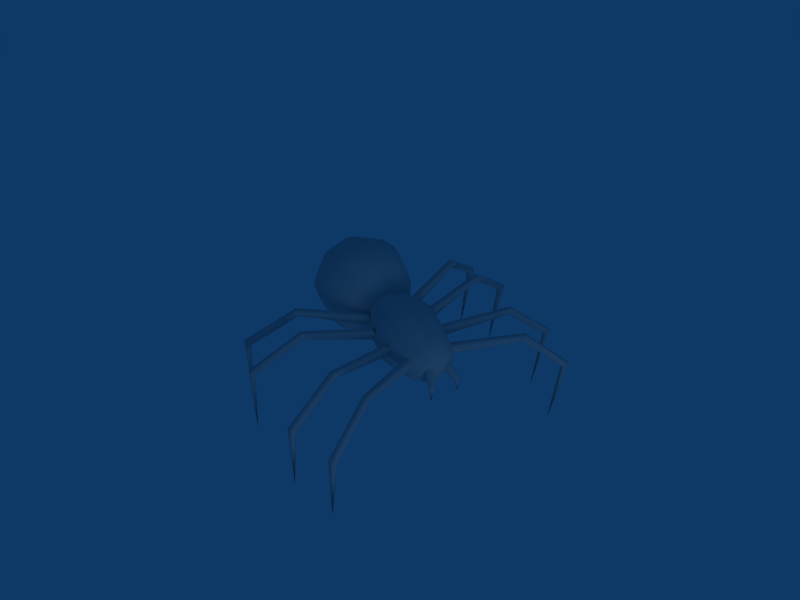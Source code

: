 # Source: spider.blend  (saved by Blender 2.49.2; exported with 4.5.12 LTS)
import bpy
from mathutils import Matrix  # noqa: F401  (used for matrix-valued properties, if any)

bpy.ops.wm.read_factory_settings(use_empty=True)
scene = bpy.context.scene
scene.name = 'Scene'

# ---- collections
col_collection_1 = bpy.data.collections.new('Collection 1'); scene.collection.children.link(col_collection_1)
col_collection_2 = bpy.data.collections.new('Collection 2'); scene.collection.children.link(col_collection_2)
col_collection_2.hide_render = True
col_collection_2.hide_viewport = True
col_collection_3 = bpy.data.collections.new('Collection 3'); scene.collection.children.link(col_collection_3)

# ---- materials (node trees are filled in below, after node groups)
mat_material = bpy.data.materials.new('Material')
mat_material.alpha_threshold = 0.0
mat_material.roughness = 0.5
mat_material.line_color = (0.0, 0.0, 0.0, 1.0)

# ---- material node trees

# ---- world
world_world = bpy.data.worlds.new('World'); scene.world = world_world
world_world.color = (0.05656, 0.2208, 0.4)
world_world.use_sun_shadow = False
world_world.sun_shadow_jitter_overblur = 0.0
world_world.cycles.sampling_method = 'MANUAL'
world_world.cycles.sample_map_resolution = 256

# ---- cameras
cam_camera_001 = bpy.data.cameras.new('Camera.001')
cam_camera_001.passepartout_alpha = 0.2
cam_camera_001.clip_end = 100.0
cam_camera_001.lens = 35.0
cam_camera_001.ortho_scale = 7.314
cam_camera_001.show_passepartout = False
cam_camera_001.show_safe_areas = True
cam_camera_001.dof.focus_distance = 0.0
cam_camera_001.dof.aperture_fstop = 128.0

# ---- lights
light_spot = bpy.data.lights.new('Spot', 'POINT')
light_spot.transmission_factor = 0.0
light_spot.cutoff_distance = 30.0
light_spot.energy = 100.0
light_spot.shadow_buffer_clip_start = 1.001
light_spot.shadow_soft_size = 1.0
light_spot.shadow_maximum_resolution = 0.006
light_spot.use_absolute_resolution = True
light_spot.cycles.use_multiple_importance_sampling = False

# ---- meshes
me_sphere = bpy.data.meshes.new('Sphere')
me_sphere.from_pydata([(0.3247, 0.3826, 1.88), (0.5994, 0.3826, 1.696), (0.7829, 0.3826, 1.422), (0.8474, 0.3826, 1.097), (0.7829, 0.3826, 0.7735), (0.5994, 0.3826, 0.4988), (0.3834, 0.3826, 0.3018), (0.2713, 0.6532, 0.3018), (0.424, 0.8059, 0.4988), (0.5538, 0.9357, 0.7735), (0.5994, 0.9813, 1.097), (0.5538, 0.9357, 1.422), (0.424, 0.8059, 1.696), (0.2298, 0.6117, 1.88), (0.0007015, 0.3826, 1.944), (0.0007015, 0.7066, 1.88), (0.0007015, 0.9813, 1.696), (0.0007015, 1.165, 1.422), (0.0007015, 1.229, 1.097), (0.0007015, 1.165, 0.7735), (0.0007015, 0.9813, 0.4988), (0.0007015, 0.7653, 0.3018), (-0.2699, 0.6532, 0.3018), (-0.4226, 0.8059, 0.4988), (-0.5524, 0.9357, 0.7735), (-0.598, 0.9813, 1.097), (-0.5524, 0.9357, 1.422), (-0.4226, 0.8059, 1.696), (-0.2284, 0.6117, 1.88), (-0.3233, 0.3826, 1.88), (-0.598, 0.3826, 1.696), (-0.7815, 0.3826, 1.422), (-0.846, 0.3826, 1.097), (-0.7815, 0.3826, 0.7735), (-0.598, 0.3826, 0.4988), (-0.382, 0.3826, 0.3018), (-0.2699, 0.112, 0.3018), (-0.4226, -0.04077, 0.4988), (-0.5524, -0.1705, 0.7735), (-0.598, -0.2161, 1.097), (-0.5524, -0.1705, 1.422), (-0.4226, -0.04077, 1.696), (-0.2284, 0.1535, 1.88), (0.0007016, 0.05857, 1.88), (0.0007017, -0.2161, 1.696), (0.0007018, -0.3997, 1.422), (0.0007018, -0.4641, 1.097), (0.0007018, -0.3997, 0.7735), (0.0007017, -0.2161, 0.4988), (0.0007016, -0.000104, 0.3018), (0.2713, 0.112, 0.3018), (0.424, -0.04077, 0.4988), (0.5538, -0.1705, 0.7735), (0.5994, -0.2161, 1.097), (0.5538, -0.1705, 1.422), (0.424, -0.04077, 1.696), (0.2298, 0.1535, 1.88), (0.4918, 0.3826, 0.05727), (0.348, 0.7299, 0.05727), (0.0007015, 0.8737, 0.05727), (-0.3466, 0.7299, 0.05727), (-0.4904, 0.3826, 0.05727), (-0.3466, 0.03529, 0.05727), (0.0007017, -0.1086, 0.05727), (0.348, 0.03529, 0.05727), (0.6, 0.3826, -0.3674), (0.4245, 0.8064, -0.3674), (0.0007015, 0.9819, -0.3674), (-0.4231, 0.8064, -0.3674), (-0.5986, 0.3826, -0.3674), (-0.4231, -0.04119, -0.3674), (0.0007017, -0.2167, -0.3674), (0.4245, -0.04119, -0.3674), (0.3534, 0.7353, -0.781), (0.4995, 0.3826, -0.781), (0.0007015, 0.8814, -0.781), (-0.352, 0.7353, -0.781), (-0.4981, 0.3826, -0.781), (-0.352, 0.02989, -0.781), (0.0007017, -0.1162, -0.781), (0.3534, 0.02989, -0.781), (0.3022, 0.684, -1.051), (0.427, 0.3826, -1.051), (0.0007015, 0.8089, -1.051), (-0.3008, 0.684, -1.051), (-0.4256, 0.3826, -1.051), (-0.3008, 0.08113, -1.051), (0.0007017, -0.04374, -1.051), (0.3022, 0.08113, -1.051), (0.2201, 0.6019, -1.223), (0.3109, 0.3826, -1.223), (0.0007015, 0.6928, -1.223), (-0.2187, 0.6019, -1.223), (-0.3095, 0.3826, -1.223), (-0.2187, 0.1632, -1.223), (0.0007016, 0.07236, -1.223), (0.2201, 0.1632, -1.223), (0.0007015, 0.3826, -1.323), (-0.4243, 0.4816, -0.9306), (-0.435, 0.3928, -0.9094), (-0.4057, 0.3278, -0.9673), (-0.3656, 0.3516, -1.047), (-0.3549, 0.4404, -1.068), (-0.3842, 0.5054, -1.01), (-1.481, 0.6969, -1.484), (-1.464, 0.6374, -1.456), (-1.424, 0.5939, -1.49), (-1.401, 0.6099, -1.551), (-1.418, 0.6693, -1.58), (-1.458, 0.7128, -1.546), (-2.212, 0.08368, -1.854), (-2.172, 0.04571, -1.814), (-2.115, 0.01792, -1.839), (-2.098, 0.02809, -1.904), (-2.138, 0.06606, -1.944), (-2.195, 0.09385, -1.919), (-2.115, -1.229, -1.859), (-2.366, -1.229, -1.083), (-2.457, 0.09385, -1.126), (-2.406, 0.06606, -1.162), (-2.359, 0.02809, -1.131), (-2.363, 0.01792, -1.064), (-2.413, 0.04571, -1.028), (-2.46, 0.08368, -1.059), (-1.66, 0.7128, -0.9076), (-1.628, 0.6693, -0.9485), (-1.606, 0.6099, -0.9242), (-1.616, 0.5939, -0.859), (-1.648, 0.6374, -0.8181), (-1.67, 0.6969, -0.8424), (-0.5014, 0.5054, -0.596), (-0.4842, 0.4404, -0.6587), (-0.4905, 0.3516, -0.6357), (-0.514, 0.3278, -0.5501), (-0.5312, 0.3928, -0.4874), (-0.5249, 0.4816, -0.5104), (-0.5017, 0.4816, -0.09187), (-0.4968, 0.3928, -0.06861), (-0.5103, 0.3278, -0.1322), (-0.5289, 0.3516, -0.219), (-0.5338, 0.4404, -0.2423), (-0.5203, 0.5054, -0.1787), (-1.671, 0.6969, 0.1403), (-1.641, 0.6374, 0.1517), (-1.631, 0.5939, 0.1005), (-1.652, 0.6099, 0.03793), (-1.683, 0.6693, 0.02653), (-1.692, 0.7128, 0.0777), (-2.473, 0.08368, 0.3112), (-2.417, 0.04571, 0.3172), (-2.389, 0.01792, 0.2621), (-2.416, 0.02809, 0.201), (-2.472, 0.06606, 0.195), (-2.5, 0.09385, 0.2501), (-2.4, -1.229, 0.2467), (-2.191, -1.229, 0.8981), (-2.289, 0.09385, 0.918), (-2.27, 0.06606, 0.859), (-2.214, 0.02809, 0.8556), (-2.177, 0.01792, 0.9113), (-2.196, 0.04571, 0.9704), (-2.252, 0.08368, 0.9737), (-1.521, 0.7128, 0.6139), (-1.52, 0.6693, 0.5618), (-1.488, 0.6099, 0.568), (-1.457, 0.5939, 0.6262), (-1.458, 0.6374, 0.6783), (-1.49, 0.6969, 0.6721), (-0.4077, 0.5054, 0.1664), (-0.4317, 0.4404, 0.106), (-0.4229, 0.3516, 0.1281), (-0.3902, 0.3278, 0.2107), (-0.3663, 0.3928, 0.2711), (-0.375, 0.4816, 0.249), (0.375, 0.4816, 0.249), (0.3663, 0.3928, 0.2711), (0.3902, 0.3278, 0.2107), (0.4229, 0.3516, 0.1281), (0.4317, 0.4404, 0.106), (0.4077, 0.5054, 0.1664), (1.49, 0.6969, 0.6721), (1.458, 0.6374, 0.6783), (1.457, 0.5939, 0.6262), (1.488, 0.6099, 0.568), (1.52, 0.6693, 0.5618), (1.521, 0.7128, 0.6139), (2.252, 0.08368, 0.9737), (2.196, 0.04571, 0.9704), (2.177, 0.01792, 0.9113), (2.214, 0.02809, 0.8556), (2.27, 0.06606, 0.859), (2.289, 0.09385, 0.918), (2.191, -1.229, 0.8981), (2.4, -1.229, 0.2467), (2.5, 0.09385, 0.2501), (2.472, 0.06606, 0.195), (2.416, 0.02809, 0.201), (2.389, 0.01792, 0.2621), (2.417, 0.04571, 0.3172), (2.473, 0.08368, 0.3112), (1.692, 0.7128, 0.0777), (1.683, 0.6693, 0.02653), (1.652, 0.6099, 0.03793), (1.631, 0.5939, 0.1005), (1.641, 0.6374, 0.1517), (1.671, 0.6969, 0.1403), (0.5203, 0.5054, -0.1787), (0.5338, 0.4404, -0.2423), (0.5289, 0.3516, -0.219), (0.5103, 0.3278, -0.1322), (0.4968, 0.3928, -0.06861), (0.5017, 0.4816, -0.09187), (0.5249, 0.4816, -0.5104), (0.5312, 0.3928, -0.4874), (0.514, 0.3278, -0.5501), (0.4905, 0.3516, -0.6357), (0.4842, 0.4404, -0.6587), (0.5014, 0.5054, -0.596), (1.67, 0.6969, -0.8424), (1.648, 0.6374, -0.8181), (1.616, 0.5939, -0.859), (1.606, 0.6099, -0.9242), (1.628, 0.6693, -0.9485), (1.66, 0.7128, -0.9076), (2.46, 0.08368, -1.059), (2.413, 0.04571, -1.028), (2.363, 0.01792, -1.064), (2.359, 0.02809, -1.131), (2.406, 0.06606, -1.162), (2.457, 0.09385, -1.126), (2.366, -1.229, -1.083), (2.115, -1.229, -1.859), (2.195, 0.09385, -1.919), (2.138, 0.06606, -1.944), (2.098, 0.02809, -1.904), (2.115, 0.01792, -1.839), (2.172, 0.04571, -1.814), (2.212, 0.08368, -1.854), (1.458, 0.7128, -1.546), (1.418, 0.6693, -1.58), (1.401, 0.6099, -1.551), (1.424, 0.5939, -1.49), (1.464, 0.6374, -1.456), (1.481, 0.6969, -1.484), (0.3842, 0.5054, -1.01), (0.3549, 0.4404, -1.068), (0.3656, 0.3516, -1.047), (0.4057, 0.3278, -0.9673), (0.435, 0.3928, -0.9094), (0.4243, 0.4816, -0.9306), (-0.1811, 0.3208, -1.514), (-0.2502, 0.3326, -1.506), (-0.286, 0.3006, -1.455), (-0.2527, 0.2568, -1.411), (-0.1837, 0.2451, -1.418), (-0.1479, 0.2771, -1.47), (-0.2362, 0.02296, -1.523), (-0.1685, 0.4584, -1.251), (-0.103, 0.4401, -1.27), (-0.2148, 0.4085, -1.232), (-0.1956, 0.3405, -1.231), (-0.13, 0.3222, -1.251), (-0.08372, 0.3721, -1.27), (0.1039, 0.3721, -1.27), (0.1502, 0.3222, -1.251), (0.2158, 0.3405, -1.231), (0.235, 0.4085, -1.232), (0.1232, 0.4401, -1.27), (0.1887, 0.4584, -1.251), (0.2564, 0.02296, -1.523), (0.168, 0.2771, -1.47), (0.2039, 0.2451, -1.418), (0.2729, 0.2568, -1.411), (0.3062, 0.3006, -1.455), (0.2703, 0.3326, -1.506), (0.2013, 0.3208, -1.514)], [], [(0, 13, 14), (13, 15, 14), (15, 28, 14), (28, 29, 14), (29, 42, 14), (42, 43, 14), (43, 56, 14), (56, 0, 14), (89, 90, 97), (91, 89, 97), (92, 91, 97), (93, 92, 97), (94, 93, 97), (95, 94, 97), (96, 95, 97), (90, 96, 97), (111, 110, 116), (112, 111, 116), (113, 112, 116), (114, 113, 116), (115, 114, 116), (110, 115, 116), (123, 118, 117), (118, 119, 117), (119, 120, 117), (120, 121, 117), (121, 122, 117), (122, 123, 117), (149, 148, 154), (150, 149, 154), (151, 150, 154), (152, 151, 154), (153, 152, 154), (148, 153, 154), (161, 156, 155), (156, 157, 155), (157, 158, 155), (158, 159, 155), (159, 160, 155), (160, 161, 155), (187, 192, 186), (188, 192, 187), (189, 192, 188), (190, 192, 189), (191, 192, 190), (186, 192, 191), (199, 193, 194), (194, 193, 195), (195, 193, 196), (196, 193, 197), (197, 193, 198), (198, 193, 199), (225, 230, 224), (226, 230, 225), (227, 230, 226), (228, 230, 227), (229, 230, 228), (224, 230, 229), (237, 231, 232), (232, 231, 233), (233, 231, 234), (234, 231, 235), (235, 231, 236), (236, 231, 237), (250, 256, 251), (251, 256, 252), (252, 256, 253), (253, 256, 254), (254, 256, 255), (255, 256, 250), (270, 275, 269), (271, 270, 269), (272, 271, 269), (273, 272, 269), (274, 273, 269), (275, 274, 269), (275, 268, 274), (275, 267, 268), (274, 268, 273), (273, 268, 266), (273, 266, 272), (272, 266, 265), (272, 265, 271), (271, 265, 264), (271, 263, 270), (271, 264, 263), (270, 267, 275), (270, 263, 267), (255, 250, 258), (255, 258, 262), (254, 255, 262), (254, 262, 261), (253, 254, 260), (254, 261, 260), (252, 253, 259), (253, 260, 259), (251, 252, 257), (252, 259, 257), (250, 251, 257), (250, 257, 258), (249, 242, 243), (249, 248, 242), (248, 241, 242), (248, 247, 241), (247, 246, 241), (241, 246, 240), (246, 245, 240), (240, 245, 239), (245, 244, 239), (239, 244, 238), (244, 243, 238), (244, 249, 243), (242, 236, 243), (243, 236, 237), (241, 235, 242), (242, 235, 236), (240, 235, 241), (240, 234, 235), (239, 234, 240), (239, 233, 234), (238, 233, 239), (238, 232, 233), (243, 237, 238), (238, 237, 232), (218, 224, 223), (223, 224, 229), (223, 228, 222), (223, 229, 228), (222, 227, 221), (222, 228, 227), (221, 226, 220), (221, 227, 226), (220, 226, 219), (219, 226, 225), (219, 225, 218), (218, 225, 224), (217, 218, 223), (217, 212, 218), (216, 217, 222), (222, 217, 223), (215, 216, 221), (221, 216, 222), (214, 215, 220), (220, 215, 221), (213, 220, 219), (213, 214, 220), (212, 219, 218), (212, 213, 219), (211, 204, 205), (211, 210, 204), (210, 203, 204), (210, 209, 203), (209, 208, 203), (203, 208, 202), (208, 207, 202), (202, 207, 201), (207, 206, 201), (201, 206, 200), (206, 205, 200), (206, 211, 205), (204, 198, 205), (205, 198, 199), (203, 197, 204), (204, 197, 198), (202, 197, 203), (202, 196, 197), (201, 196, 202), (201, 195, 196), (200, 195, 201), (200, 194, 195), (205, 199, 200), (200, 199, 194), (180, 186, 185), (185, 186, 191), (185, 190, 184), (185, 191, 190), (184, 189, 183), (184, 190, 189), (183, 188, 182), (183, 189, 188), (182, 188, 181), (181, 188, 187), (181, 187, 180), (180, 187, 186), (179, 180, 185), (179, 174, 180), (178, 179, 184), (184, 179, 185), (177, 178, 183), (183, 178, 184), (176, 177, 182), (182, 177, 183), (175, 182, 181), (175, 176, 182), (174, 181, 180), (174, 175, 181), (173, 167, 166), (173, 166, 172), (172, 166, 165), (172, 165, 171), (171, 165, 170), (165, 164, 170), (170, 164, 169), (164, 163, 169), (169, 163, 168), (163, 162, 168), (168, 162, 167), (168, 167, 173), (166, 167, 160), (167, 161, 160), (165, 166, 159), (166, 160, 159), (164, 165, 159), (164, 159, 158), (163, 164, 158), (163, 158, 157), (162, 163, 157), (162, 157, 156), (167, 162, 161), (162, 156, 161), (142, 147, 148), (147, 153, 148), (147, 146, 152), (147, 152, 153), (146, 145, 151), (146, 151, 152), (145, 144, 150), (145, 150, 151), (144, 143, 150), (143, 149, 150), (143, 142, 149), (142, 148, 149), (141, 147, 142), (141, 142, 136), (140, 146, 141), (146, 147, 141), (139, 145, 140), (145, 146, 140), (138, 144, 139), (144, 145, 139), (137, 143, 144), (137, 144, 138), (136, 142, 143), (136, 143, 137), (135, 129, 128), (135, 128, 134), (134, 128, 127), (134, 127, 133), (133, 127, 132), (127, 126, 132), (132, 126, 131), (126, 125, 131), (131, 125, 130), (125, 124, 130), (130, 124, 129), (130, 129, 135), (128, 129, 122), (129, 123, 122), (127, 128, 121), (128, 122, 121), (126, 127, 121), (126, 121, 120), (125, 126, 120), (125, 120, 119), (124, 125, 119), (124, 119, 118), (129, 124, 123), (124, 118, 123), (104, 109, 110), (109, 115, 110), (109, 108, 114), (109, 114, 115), (108, 107, 113), (108, 113, 114), (107, 106, 112), (107, 112, 113), (106, 105, 112), (105, 111, 112), (105, 104, 111), (104, 110, 111), (103, 109, 104), (103, 104, 98), (102, 108, 103), (108, 109, 103), (101, 107, 102), (107, 108, 102), (100, 106, 101), (106, 107, 101), (99, 105, 106), (99, 106, 100), (98, 104, 105), (98, 105, 99), (82, 88, 96), (82, 96, 90), (88, 87, 95), (88, 95, 96), (87, 86, 94), (87, 94, 95), (86, 85, 93), (86, 93, 94), (85, 84, 92), (85, 92, 93), (84, 83, 91), (84, 91, 92), (83, 81, 89), (83, 89, 91), (81, 82, 90), (81, 90, 89), (74, 80, 88), (74, 88, 82), (80, 79, 87), (80, 87, 88), (79, 78, 86), (79, 86, 87), (78, 77, 85), (78, 85, 86), (77, 76, 84), (77, 84, 85), (76, 75, 83), (76, 83, 84), (75, 73, 81), (75, 81, 83), (73, 74, 82), (73, 82, 81), (65, 72, 80), (65, 80, 74), (72, 71, 79), (72, 79, 80), (71, 70, 78), (71, 78, 79), (70, 69, 77), (70, 77, 78), (69, 68, 76), (69, 76, 77), (68, 67, 75), (68, 75, 76), (67, 66, 73), (67, 73, 75), (66, 65, 74), (66, 74, 73), (57, 64, 72), (57, 72, 65), (64, 63, 71), (64, 71, 72), (63, 62, 70), (63, 70, 71), (62, 61, 69), (62, 69, 70), (61, 60, 68), (61, 68, 69), (60, 59, 67), (60, 67, 68), (59, 58, 66), (59, 66, 67), (58, 57, 65), (58, 65, 66), (6, 50, 64), (6, 64, 57), (50, 49, 63), (50, 63, 64), (49, 36, 62), (49, 62, 63), (36, 35, 61), (36, 61, 62), (35, 22, 60), (35, 60, 61), (22, 21, 59), (22, 59, 60), (21, 7, 58), (21, 58, 59), (7, 6, 57), (7, 57, 58), (50, 6, 5), (50, 5, 51), (51, 5, 4), (51, 4, 52), (52, 4, 3), (52, 3, 53), (53, 3, 54), (3, 2, 54), (54, 2, 1), (54, 1, 55), (0, 56, 55), (0, 55, 1), (44, 55, 56), (44, 56, 43), (45, 54, 55), (45, 55, 44), (46, 53, 45), (53, 54, 45), (47, 52, 53), (47, 53, 46), (48, 51, 52), (48, 52, 47), (49, 50, 51), (49, 51, 48), (36, 49, 48), (36, 48, 37), (37, 48, 47), (37, 47, 38), (38, 47, 46), (38, 46, 39), (39, 46, 45), (39, 45, 40), (40, 45, 44), (40, 44, 41), (41, 44, 43), (41, 43, 42), (30, 41, 42), (30, 42, 29), (31, 40, 41), (31, 41, 30), (32, 39, 40), (32, 40, 31), (33, 38, 39), (33, 39, 32), (34, 37, 38), (34, 38, 33), (35, 36, 37), (35, 37, 34), (22, 35, 34), (22, 34, 23), (23, 34, 33), (23, 33, 24), (24, 33, 32), (24, 32, 25), (25, 32, 31), (25, 31, 26), (26, 31, 30), (26, 30, 27), (27, 30, 29), (27, 29, 28), (16, 27, 28), (16, 28, 15), (17, 26, 27), (17, 27, 16), (18, 25, 26), (18, 26, 17), (19, 24, 25), (19, 25, 18), (20, 23, 24), (20, 24, 19), (21, 22, 23), (21, 23, 20), (7, 21, 20), (7, 20, 8), (8, 20, 19), (8, 19, 9), (9, 19, 18), (9, 18, 10), (10, 18, 17), (10, 17, 11), (11, 17, 16), (11, 16, 12), (12, 16, 15), (12, 15, 13), (13, 0, 1), (13, 1, 12), (2, 11, 12), (2, 12, 1), (3, 10, 11), (3, 11, 2), (4, 9, 10), (4, 10, 3), (5, 8, 9), (5, 9, 4), (6, 7, 8), (6, 8, 5)])
me_sphere.polygons.foreach_set('use_smooth', [True] * 468)
_uv = me_sphere.uv_layers.new(name='UVTex')
_uv.uv.foreach_set('vector', [0.258, 0.2833, 0.2059, 0.2693, 0.2576, 0.1987, 0.2059, 0.2693, 0.1612, 0.2209, 0.2576, 0.1987, 0.1594, 0.2204, 0.2041, 0.2686, 0.256, 0.1987, 0.2041, 0.2686, 0.2556, 0.2833, 0.256, 0.1987, 0.2556, 0.2833, 0.3076, 0.2693, 0.256, 0.1987, 0.3076, 0.2693, 0.3524, 0.2209, 0.256, 0.1987, 0.3542, 0.2204, 0.3095, 0.2686, 0.2576, 0.1987, 0.3095, 0.2686, 0.258, 0.2833, 0.2576, 0.1987, 0.702, 0.2115, 0.75, 0.2253, 0.7526, 0.1418, 0.6569, 0.1684, 0.702, 0.2115, 0.7526, 0.1418, 0.702, 0.2115, 0.6569, 0.1684, 0.7526, 0.1418, 0.75, 0.2253, 0.702, 0.2115, 0.7526, 0.1418, 0.7993, 0.2146, 0.75, 0.2253, 0.7526, 0.1418, 0.8478, 0.1734, 0.7993, 0.2146, 0.7526, 0.1418, 0.7993, 0.2146, 0.8478, 0.1734, 0.7526, 0.1418, 0.75, 0.2253, 0.7993, 0.2146, 0.7526, 0.1418, 0.3262, 0.8924, 0.331, 0.9398, 0.01521, 0.8505, 0.3244, 0.8495, 0.3262, 0.8924, 0.01521, 0.8505, 0.3288, 0.8054, 0.3244, 0.8495, 0.01521, 0.8505, 0.3338, 0.7588, 0.3288, 0.8054, 0.01521, 0.8505, 0.3273, 0.7155, 0.3338, 0.7588, 0.01521, 0.8505, 0.331, 0.9398, 0.3261, 0.9849, 0.01521, 0.8505, 0.331, 0.9398, 0.3261, 0.9849, 0.01521, 0.8505, 0.3273, 0.7155, 0.3338, 0.7588, 0.01521, 0.8505, 0.3338, 0.7588, 0.3288, 0.8054, 0.01521, 0.8505, 0.3288, 0.8054, 0.3244, 0.8495, 0.01521, 0.8505, 0.3244, 0.8495, 0.3262, 0.8924, 0.01521, 0.8505, 0.3262, 0.8924, 0.331, 0.9398, 0.01521, 0.8505, 0.3262, 0.8924, 0.331, 0.9398, 0.01521, 0.8505, 0.3244, 0.8495, 0.3262, 0.8924, 0.01521, 0.8505, 0.3288, 0.8054, 0.3244, 0.8495, 0.01521, 0.8505, 0.3338, 0.7588, 0.3288, 0.8054, 0.01521, 0.8505, 0.3273, 0.7155, 0.3338, 0.7588, 0.01521, 0.8505, 0.331, 0.9398, 0.3261, 0.9849, 0.01521, 0.8505, 0.331, 0.9398, 0.3261, 0.9849, 0.01521, 0.8505, 0.3273, 0.7155, 0.3338, 0.7588, 0.01521, 0.8505, 0.3338, 0.7588, 0.3288, 0.8054, 0.01521, 0.8505, 0.3288, 0.8054, 0.3244, 0.8495, 0.01521, 0.8505, 0.3244, 0.8495, 0.3262, 0.8924, 0.01521, 0.8505, 0.3262, 0.8924, 0.331, 0.9398, 0.01521, 0.8505, 0.3288, 0.8054, 0.01521, 0.8505, 0.3338, 0.7588, 0.3244, 0.8495, 0.01521, 0.8505, 0.3288, 0.8054, 0.3262, 0.8924, 0.01521, 0.8505, 0.3244, 0.8495, 0.331, 0.9398, 0.01521, 0.8505, 0.3262, 0.8924, 0.3261, 0.9849, 0.01521, 0.8505, 0.331, 0.9398, 0.3338, 0.7588, 0.01521, 0.8505, 0.3273, 0.7155, 0.3338, 0.7588, 0.01521, 0.8505, 0.3273, 0.7155, 0.3261, 0.9849, 0.01521, 0.8505, 0.331, 0.9398, 0.331, 0.9398, 0.01521, 0.8505, 0.3262, 0.8924, 0.3262, 0.8924, 0.01521, 0.8505, 0.3244, 0.8495, 0.3244, 0.8495, 0.01521, 0.8505, 0.3288, 0.8054, 0.3288, 0.8054, 0.01521, 0.8505, 0.3338, 0.7588, 0.3288, 0.8054, 0.01521, 0.8505, 0.3338, 0.7588, 0.3244, 0.8495, 0.01521, 0.8505, 0.3288, 0.8054, 0.3262, 0.8924, 0.01521, 0.8505, 0.3244, 0.8495, 0.331, 0.9398, 0.01521, 0.8505, 0.3262, 0.8924, 0.3261, 0.9849, 0.01521, 0.8505, 0.331, 0.9398, 0.3338, 0.7588, 0.01521, 0.8505, 0.3273, 0.7155, 0.3338, 0.7588, 0.01521, 0.8505, 0.3273, 0.7155, 0.3261, 0.9849, 0.01521, 0.8505, 0.331, 0.9398, 0.331, 0.9398, 0.01521, 0.8505, 0.3262, 0.8924, 0.3262, 0.8924, 0.01521, 0.8505, 0.3244, 0.8495, 0.3244, 0.8495, 0.01521, 0.8505, 0.3288, 0.8054, 0.3288, 0.8054, 0.01521, 0.8505, 0.3338, 0.7588, 0.4371, 0.1645, 0.2815, 0.1288, 0.4396, 0.1375, 0.4396, 0.1375, 0.2815, 0.1288, 0.4393, 0.1095, 0.4393, 0.1095, 0.2815, 0.1288, 0.4325, 0.07662, 0.4325, 0.07662, 0.2815, 0.1288, 0.4189, 0.03491, 0.4116, 0.2308, 0.2815, 0.1288, 0.4287, 0.194, 0.4287, 0.194, 0.2815, 0.1288, 0.4371, 0.1645, 0.4287, 0.194, 0.4371, 0.1645, 0.2815, 0.1288, 0.4116, 0.2308, 0.4287, 0.194, 0.2815, 0.1288, 0.4325, 0.07662, 0.4189, 0.03491, 0.2815, 0.1288, 0.4393, 0.1095, 0.4325, 0.07662, 0.2815, 0.1288, 0.4396, 0.1375, 0.4393, 0.1095, 0.2815, 0.1288, 0.4371, 0.1645, 0.4396, 0.1375, 0.2815, 0.1288, 0.4371, 0.1645, 0.5862, 0.1424, 0.4396, 0.1375, 0.4371, 0.1645, 0.5758, 0.1899, 0.5862, 0.1424, 0.4396, 0.1375, 0.5862, 0.1424, 0.4393, 0.1095, 0.4393, 0.1095, 0.5862, 0.1424, 0.5729, 0.09717, 0.4393, 0.1095, 0.5729, 0.09717, 0.4325, 0.07662, 0.4325, 0.07662, 0.5729, 0.09717, 0.5535, 0.05832, 0.4325, 0.07662, 0.5535, 0.05832, 0.4189, 0.03491, 0.4189, 0.03491, 0.5535, 0.05832, 0.542, 0.01376, 0.4116, 0.2308, 0.5519, 0.2274, 0.4287, 0.194, 0.4116, 0.2308, 0.5292, 0.2667, 0.5519, 0.2274, 0.4287, 0.194, 0.5758, 0.1899, 0.4371, 0.1645, 0.4287, 0.194, 0.5519, 0.2274, 0.5758, 0.1899, 0.4287, 0.194, 0.4371, 0.1645, 0.5758, 0.1899, 0.4287, 0.194, 0.5758, 0.1899, 0.5519, 0.2274, 0.4116, 0.2308, 0.4287, 0.194, 0.5519, 0.2274, 0.4116, 0.2308, 0.5519, 0.2274, 0.5292, 0.2667, 0.4325, 0.07662, 0.4189, 0.03491, 0.5535, 0.05832, 0.4189, 0.03491, 0.542, 0.01376, 0.5535, 0.05832, 0.4393, 0.1095, 0.4325, 0.07662, 0.5729, 0.09717, 0.4325, 0.07662, 0.5535, 0.05832, 0.5729, 0.09717, 0.4396, 0.1375, 0.4393, 0.1095, 0.5862, 0.1424, 0.4393, 0.1095, 0.5729, 0.09717, 0.5862, 0.1424, 0.4371, 0.1645, 0.4396, 0.1375, 0.5862, 0.1424, 0.4371, 0.1645, 0.5862, 0.1424, 0.5758, 0.1899, 0.9913, 0.7808, 0.6814, 0.8053, 0.67, 0.7627, 0.9913, 0.7808, 0.9977, 0.8157, 0.6814, 0.8053, 0.9977, 0.8157, 0.6862, 0.8479, 0.6814, 0.8053, 0.9977, 0.8157, 1.001, 0.8478, 0.6862, 0.8479, 1.001, 0.8478, 0.9956, 0.8805, 0.6862, 0.8479, 0.6862, 0.8479, 0.9956, 0.8805, 0.6778, 0.8912, 0.9956, 0.8805, 0.9885, 0.9161, 0.6778, 0.8912, 0.6778, 0.8912, 0.9885, 0.9161, 0.6665, 0.9348, 0.9885, 0.9161, 0.9868, 0.9599, 0.6665, 0.9348, 0.6665, 0.9348, 0.9868, 0.9599, 0.6627, 0.9807, 0.9885, 0.7382, 0.67, 0.7627, 0.6654, 0.7181, 0.9885, 0.7382, 0.9913, 0.7808, 0.67, 0.7627, 0.6814, 0.8053, 0.3288, 0.8054, 0.67, 0.7627, 0.67, 0.7627, 0.3288, 0.8054, 0.3338, 0.7588, 0.6862, 0.8479, 0.3244, 0.8495, 0.6814, 0.8053, 0.6814, 0.8053, 0.3244, 0.8495, 0.3288, 0.8054, 0.6778, 0.8912, 0.3244, 0.8495, 0.6862, 0.8479, 0.6778, 0.8912, 0.3262, 0.8924, 0.3244, 0.8495, 0.6665, 0.9348, 0.3262, 0.8924, 0.6778, 0.8912, 0.6665, 0.9348, 0.331, 0.9398, 0.3262, 0.8924, 0.6627, 0.9807, 0.331, 0.9398, 0.6665, 0.9348, 0.6627, 0.9807, 0.3261, 0.9849, 0.331, 0.9398, 0.67, 0.7627, 0.3338, 0.7588, 0.6654, 0.7181, 0.6654, 0.7181, 0.3338, 0.7588, 0.3273, 0.7155, 0.67, 0.7627, 0.3338, 0.7588, 0.6654, 0.7181, 0.6654, 0.7181, 0.3338, 0.7588, 0.3273, 0.7155, 0.6627, 0.9807, 0.331, 0.9398, 0.6665, 0.9348, 0.6627, 0.9807, 0.3261, 0.9849, 0.331, 0.9398, 0.6665, 0.9348, 0.3262, 0.8924, 0.6778, 0.8912, 0.6665, 0.9348, 0.331, 0.9398, 0.3262, 0.8924, 0.6778, 0.8912, 0.3244, 0.8495, 0.6862, 0.8479, 0.6778, 0.8912, 0.3262, 0.8924, 0.3244, 0.8495, 0.6862, 0.8479, 0.3244, 0.8495, 0.6814, 0.8053, 0.6814, 0.8053, 0.3244, 0.8495, 0.3288, 0.8054, 0.6814, 0.8053, 0.3288, 0.8054, 0.67, 0.7627, 0.67, 0.7627, 0.3288, 0.8054, 0.3338, 0.7588, 0.9885, 0.7382, 0.67, 0.7627, 0.6654, 0.7181, 0.9885, 0.7382, 0.9913, 0.7808, 0.67, 0.7627, 0.9885, 0.9161, 0.9868, 0.9599, 0.6665, 0.9348, 0.6665, 0.9348, 0.9868, 0.9599, 0.6627, 0.9807, 0.9956, 0.8805, 0.9885, 0.9161, 0.6778, 0.8912, 0.6778, 0.8912, 0.9885, 0.9161, 0.6665, 0.9348, 1.001, 0.8478, 0.9956, 0.8805, 0.6862, 0.8479, 0.6862, 0.8479, 0.9956, 0.8805, 0.6778, 0.8912, 0.9977, 0.8157, 0.6862, 0.8479, 0.6814, 0.8053, 0.9977, 0.8157, 1.001, 0.8478, 0.6862, 0.8479, 0.9913, 0.7808, 0.6814, 0.8053, 0.67, 0.7627, 0.9913, 0.7808, 0.9977, 0.8157, 0.6814, 0.8053, 0.9913, 0.7808, 0.6814, 0.8053, 0.67, 0.7627, 0.9913, 0.7808, 0.9977, 0.8157, 0.6814, 0.8053, 0.9977, 0.8157, 0.6862, 0.8479, 0.6814, 0.8053, 0.9977, 0.8157, 1.001, 0.8478, 0.6862, 0.8479, 1.001, 0.8478, 0.9956, 0.8805, 0.6862, 0.8479, 0.6862, 0.8479, 0.9956, 0.8805, 0.6778, 0.8912, 0.9956, 0.8805, 0.9885, 0.9161, 0.6778, 0.8912, 0.6778, 0.8912, 0.9885, 0.9161, 0.6665, 0.9348, 0.9885, 0.9161, 0.9868, 0.9599, 0.6665, 0.9348, 0.6665, 0.9348, 0.9868, 0.9599, 0.6627, 0.9807, 0.9885, 0.7382, 0.67, 0.7627, 0.6654, 0.7181, 0.9885, 0.7382, 0.9913, 0.7808, 0.67, 0.7627, 0.6814, 0.8053, 0.3288, 0.8054, 0.67, 0.7627, 0.67, 0.7627, 0.3288, 0.8054, 0.3338, 0.7588, 0.6862, 0.8479, 0.3244, 0.8495, 0.6814, 0.8053, 0.6814, 0.8053, 0.3244, 0.8495, 0.3288, 0.8054, 0.6778, 0.8912, 0.3244, 0.8495, 0.6862, 0.8479, 0.6778, 0.8912, 0.3262, 0.8924, 0.3244, 0.8495, 0.6665, 0.9348, 0.3262, 0.8924, 0.6778, 0.8912, 0.6665, 0.9348, 0.331, 0.9398, 0.3262, 0.8924, 0.6627, 0.9807, 0.331, 0.9398, 0.6665, 0.9348, 0.6627, 0.9807, 0.3261, 0.9849, 0.331, 0.9398, 0.67, 0.7627, 0.3338, 0.7588, 0.6654, 0.7181, 0.6654, 0.7181, 0.3338, 0.7588, 0.3273, 0.7155, 0.67, 0.7627, 0.3338, 0.7588, 0.6654, 0.7181, 0.6654, 0.7181, 0.3338, 0.7588, 0.3273, 0.7155, 0.6627, 0.9807, 0.331, 0.9398, 0.6665, 0.9348, 0.6627, 0.9807, 0.3261, 0.9849, 0.331, 0.9398, 0.6665, 0.9348, 0.3262, 0.8924, 0.6778, 0.8912, 0.6665, 0.9348, 0.331, 0.9398, 0.3262, 0.8924, 0.6778, 0.8912, 0.3244, 0.8495, 0.6862, 0.8479, 0.6778, 0.8912, 0.3262, 0.8924, 0.3244, 0.8495, 0.6862, 0.8479, 0.3244, 0.8495, 0.6814, 0.8053, 0.6814, 0.8053, 0.3244, 0.8495, 0.3288, 0.8054, 0.6814, 0.8053, 0.3288, 0.8054, 0.67, 0.7627, 0.67, 0.7627, 0.3288, 0.8054, 0.3338, 0.7588, 0.9885, 0.7382, 0.67, 0.7627, 0.6654, 0.7181, 0.9885, 0.7382, 0.9913, 0.7808, 0.67, 0.7627, 0.9885, 0.9161, 0.9868, 0.9599, 0.6665, 0.9348, 0.6665, 0.9348, 0.9868, 0.9599, 0.6627, 0.9807, 0.9956, 0.8805, 0.9885, 0.9161, 0.6778, 0.8912, 0.6778, 0.8912, 0.9885, 0.9161, 0.6665, 0.9348, 1.001, 0.8478, 0.9956, 0.8805, 0.6862, 0.8479, 0.6862, 0.8479, 0.9956, 0.8805, 0.6778, 0.8912, 0.9977, 0.8157, 0.6862, 0.8479, 0.6814, 0.8053, 0.9977, 0.8157, 1.001, 0.8478, 0.6862, 0.8479, 0.9913, 0.7808, 0.6814, 0.8053, 0.67, 0.7627, 0.9913, 0.7808, 0.9977, 0.8157, 0.6814, 0.8053, 0.9885, 0.9161, 0.6665, 0.9348, 0.6778, 0.8912, 0.9885, 0.9161, 0.6778, 0.8912, 0.9956, 0.8805, 0.9956, 0.8805, 0.6778, 0.8912, 0.6862, 0.8479, 0.9956, 0.8805, 0.6862, 0.8479, 1.001, 0.8478, 1.001, 0.8478, 0.6862, 0.8479, 0.9977, 0.8157, 0.6862, 0.8479, 0.6814, 0.8053, 0.9977, 0.8157, 0.9977, 0.8157, 0.6814, 0.8053, 0.9913, 0.7808, 0.6814, 0.8053, 0.67, 0.7627, 0.9913, 0.7808, 0.9913, 0.7808, 0.67, 0.7627, 0.9885, 0.7382, 0.67, 0.7627, 0.6654, 0.7181, 0.9885, 0.7382, 0.9868, 0.9599, 0.6627, 0.9807, 0.6665, 0.9348, 0.9868, 0.9599, 0.6665, 0.9348, 0.9885, 0.9161, 0.6778, 0.8912, 0.6665, 0.9348, 0.3262, 0.8924, 0.6665, 0.9348, 0.331, 0.9398, 0.3262, 0.8924, 0.6862, 0.8479, 0.6778, 0.8912, 0.3244, 0.8495, 0.6778, 0.8912, 0.3262, 0.8924, 0.3244, 0.8495, 0.6814, 0.8053, 0.6862, 0.8479, 0.3244, 0.8495, 0.6814, 0.8053, 0.3244, 0.8495, 0.3288, 0.8054, 0.67, 0.7627, 0.6814, 0.8053, 0.3288, 0.8054, 0.67, 0.7627, 0.3288, 0.8054, 0.3338, 0.7588, 0.6654, 0.7181, 0.67, 0.7627, 0.3338, 0.7588, 0.6654, 0.7181, 0.3338, 0.7588, 0.3273, 0.7155, 0.6665, 0.9348, 0.6627, 0.9807, 0.331, 0.9398, 0.6627, 0.9807, 0.3261, 0.9849, 0.331, 0.9398, 0.6665, 0.9348, 0.6627, 0.9807, 0.331, 0.9398, 0.6627, 0.9807, 0.3261, 0.9849, 0.331, 0.9398, 0.6654, 0.7181, 0.67, 0.7627, 0.3338, 0.7588, 0.6654, 0.7181, 0.3338, 0.7588, 0.3273, 0.7155, 0.67, 0.7627, 0.6814, 0.8053, 0.3288, 0.8054, 0.67, 0.7627, 0.3288, 0.8054, 0.3338, 0.7588, 0.6814, 0.8053, 0.6862, 0.8479, 0.3244, 0.8495, 0.6814, 0.8053, 0.3244, 0.8495, 0.3288, 0.8054, 0.6862, 0.8479, 0.6778, 0.8912, 0.3244, 0.8495, 0.6778, 0.8912, 0.3262, 0.8924, 0.3244, 0.8495, 0.6778, 0.8912, 0.6665, 0.9348, 0.3262, 0.8924, 0.6665, 0.9348, 0.331, 0.9398, 0.3262, 0.8924, 0.9868, 0.9599, 0.6627, 0.9807, 0.6665, 0.9348, 0.9868, 0.9599, 0.6665, 0.9348, 0.9885, 0.9161, 0.9913, 0.7808, 0.67, 0.7627, 0.9885, 0.7382, 0.67, 0.7627, 0.6654, 0.7181, 0.9885, 0.7382, 0.9977, 0.8157, 0.6814, 0.8053, 0.9913, 0.7808, 0.6814, 0.8053, 0.67, 0.7627, 0.9913, 0.7808, 1.001, 0.8478, 0.6862, 0.8479, 0.9977, 0.8157, 0.6862, 0.8479, 0.6814, 0.8053, 0.9977, 0.8157, 0.9956, 0.8805, 0.6778, 0.8912, 0.6862, 0.8479, 0.9956, 0.8805, 0.6862, 0.8479, 1.001, 0.8478, 0.9885, 0.9161, 0.6665, 0.9348, 0.6778, 0.8912, 0.9885, 0.9161, 0.6778, 0.8912, 0.9956, 0.8805, 0.9885, 0.9161, 0.6665, 0.9348, 0.6778, 0.8912, 0.9885, 0.9161, 0.6778, 0.8912, 0.9956, 0.8805, 0.9956, 0.8805, 0.6778, 0.8912, 0.6862, 0.8479, 0.9956, 0.8805, 0.6862, 0.8479, 1.001, 0.8478, 1.001, 0.8478, 0.6862, 0.8479, 0.9977, 0.8157, 0.6862, 0.8479, 0.6814, 0.8053, 0.9977, 0.8157, 0.9977, 0.8157, 0.6814, 0.8053, 0.9913, 0.7808, 0.6814, 0.8053, 0.67, 0.7627, 0.9913, 0.7808, 0.9913, 0.7808, 0.67, 0.7627, 0.9885, 0.7382, 0.67, 0.7627, 0.6654, 0.7181, 0.9885, 0.7382, 0.9868, 0.9599, 0.6627, 0.9807, 0.6665, 0.9348, 0.9868, 0.9599, 0.6665, 0.9348, 0.9885, 0.9161, 0.6778, 0.8912, 0.6665, 0.9348, 0.3262, 0.8924, 0.6665, 0.9348, 0.331, 0.9398, 0.3262, 0.8924, 0.6862, 0.8479, 0.6778, 0.8912, 0.3244, 0.8495, 0.6778, 0.8912, 0.3262, 0.8924, 0.3244, 0.8495, 0.6814, 0.8053, 0.6862, 0.8479, 0.3244, 0.8495, 0.6814, 0.8053, 0.3244, 0.8495, 0.3288, 0.8054, 0.67, 0.7627, 0.6814, 0.8053, 0.3288, 0.8054, 0.67, 0.7627, 0.3288, 0.8054, 0.3338, 0.7588, 0.6654, 0.7181, 0.67, 0.7627, 0.3338, 0.7588, 0.6654, 0.7181, 0.3338, 0.7588, 0.3273, 0.7155, 0.6665, 0.9348, 0.6627, 0.9807, 0.331, 0.9398, 0.6627, 0.9807, 0.3261, 0.9849, 0.331, 0.9398, 0.6665, 0.9348, 0.6627, 0.9807, 0.331, 0.9398, 0.6627, 0.9807, 0.3261, 0.9849, 0.331, 0.9398, 0.6654, 0.7181, 0.67, 0.7627, 0.3338, 0.7588, 0.6654, 0.7181, 0.3338, 0.7588, 0.3273, 0.7155, 0.67, 0.7627, 0.6814, 0.8053, 0.3288, 0.8054, 0.67, 0.7627, 0.3288, 0.8054, 0.3338, 0.7588, 0.6814, 0.8053, 0.6862, 0.8479, 0.3244, 0.8495, 0.6814, 0.8053, 0.3244, 0.8495, 0.3288, 0.8054, 0.6862, 0.8479, 0.6778, 0.8912, 0.3244, 0.8495, 0.6778, 0.8912, 0.3262, 0.8924, 0.3244, 0.8495, 0.6778, 0.8912, 0.6665, 0.9348, 0.3262, 0.8924, 0.6665, 0.9348, 0.331, 0.9398, 0.3262, 0.8924, 0.9868, 0.9599, 0.6627, 0.9807, 0.6665, 0.9348, 0.9868, 0.9599, 0.6665, 0.9348, 0.9885, 0.9161, 0.9913, 0.7808, 0.67, 0.7627, 0.9885, 0.7382, 0.67, 0.7627, 0.6654, 0.7181, 0.9885, 0.7382, 0.9977, 0.8157, 0.6814, 0.8053, 0.9913, 0.7808, 0.6814, 0.8053, 0.67, 0.7627, 0.9913, 0.7808, 1.001, 0.8478, 0.6862, 0.8479, 0.9977, 0.8157, 0.6862, 0.8479, 0.6814, 0.8053, 0.9977, 0.8157, 0.9956, 0.8805, 0.6778, 0.8912, 0.6862, 0.8479, 0.9956, 0.8805, 0.6862, 0.8479, 1.001, 0.8478, 0.9885, 0.9161, 0.6665, 0.9348, 0.6778, 0.8912, 0.9885, 0.9161, 0.6778, 0.8912, 0.9956, 0.8805, 0.7492, 0.268, 0.8181, 0.2576, 0.7993, 0.2146, 0.7492, 0.268, 0.7993, 0.2146, 0.75, 0.2253, 0.8181, 0.2576, 0.8912, 0.2169, 0.8478, 0.1734, 0.8181, 0.2576, 0.8478, 0.1734, 0.7993, 0.2146, 0.8912, 0.2169, 0.8181, 0.2576, 0.7993, 0.2146, 0.8912, 0.2169, 0.7993, 0.2146, 0.8478, 0.1734, 0.8181, 0.2576, 0.7492, 0.268, 0.75, 0.2253, 0.8181, 0.2576, 0.75, 0.2253, 0.7993, 0.2146, 0.7492, 0.268, 0.6822, 0.2531, 0.702, 0.2115, 0.7492, 0.268, 0.702, 0.2115, 0.75, 0.2253, 0.6822, 0.2531, 0.6104, 0.2087, 0.6569, 0.1684, 0.6822, 0.2531, 0.6569, 0.1684, 0.702, 0.2115, 0.6104, 0.2087, 0.6822, 0.2531, 0.702, 0.2115, 0.6104, 0.2087, 0.702, 0.2115, 0.6569, 0.1684, 0.6822, 0.2531, 0.7492, 0.268, 0.75, 0.2253, 0.6822, 0.2531, 0.75, 0.2253, 0.702, 0.2115, 0.7484, 0.3267, 0.8329, 0.3196, 0.8181, 0.2576, 0.7484, 0.3267, 0.8181, 0.2576, 0.7492, 0.268, 0.8329, 0.3196, 0.9326, 0.2894, 0.8912, 0.2169, 0.8329, 0.3196, 0.8912, 0.2169, 0.8181, 0.2576, 0.9326, 0.2894, 0.8329, 0.3196, 0.8181, 0.2576, 0.9326, 0.2894, 0.8181, 0.2576, 0.8912, 0.2169, 0.8329, 0.3196, 0.7484, 0.3267, 0.7492, 0.268, 0.8329, 0.3196, 0.7492, 0.268, 0.8181, 0.2576, 0.7484, 0.3267, 0.6628, 0.3146, 0.6822, 0.2531, 0.7484, 0.3267, 0.6822, 0.2531, 0.7492, 0.268, 0.6628, 0.3146, 0.5687, 0.2796, 0.6104, 0.2087, 0.6628, 0.3146, 0.6104, 0.2087, 0.6822, 0.2531, 0.5687, 0.2796, 0.6628, 0.3146, 0.6822, 0.2531, 0.5687, 0.2796, 0.6822, 0.2531, 0.6104, 0.2087, 0.6628, 0.3146, 0.7484, 0.3267, 0.7492, 0.268, 0.6628, 0.3146, 0.7492, 0.268, 0.6822, 0.2531, 0.7468, 0.4165, 0.8446, 0.4156, 0.8329, 0.3196, 0.7468, 0.4165, 0.8329, 0.3196, 0.7484, 0.3267, 0.8446, 0.4156, 0.9618, 0.4128, 0.9326, 0.2894, 0.8446, 0.4156, 0.9326, 0.2894, 0.8329, 0.3196, 0.9618, 0.4128, 0.8446, 0.4156, 0.8329, 0.3196, 0.9618, 0.4128, 0.8329, 0.3196, 0.9326, 0.2894, 0.8446, 0.4156, 0.7468, 0.4165, 0.7484, 0.3267, 0.8446, 0.4156, 0.7484, 0.3267, 0.8329, 0.3196, 0.7468, 0.4165, 0.6488, 0.4101, 0.6628, 0.3146, 0.7468, 0.4165, 0.6628, 0.3146, 0.7484, 0.3267, 0.6488, 0.4101, 0.5269, 0.3975, 0.5687, 0.2796, 0.6488, 0.4101, 0.5687, 0.2796, 0.6628, 0.3146, 0.5269, 0.3975, 0.6488, 0.4101, 0.6628, 0.3146, 0.5269, 0.3975, 0.6628, 0.3146, 0.5687, 0.2796, 0.6488, 0.4101, 0.7468, 0.4165, 0.7484, 0.3267, 0.6488, 0.4101, 0.7484, 0.3267, 0.6628, 0.3146, 0.7443, 0.5145, 0.8377, 0.5203, 0.8446, 0.4156, 0.7443, 0.5145, 0.8446, 0.4156, 0.7468, 0.4165, 0.8377, 0.5203, 0.9384, 0.5385, 0.9618, 0.4128, 0.8377, 0.5203, 0.9618, 0.4128, 0.8446, 0.4156, 0.9384, 0.5385, 0.8377, 0.5203, 0.8446, 0.4156, 0.9384, 0.5385, 0.8446, 0.4156, 0.9618, 0.4128, 0.8377, 0.5203, 0.7443, 0.5145, 0.7468, 0.4165, 0.8377, 0.5203, 0.7468, 0.4165, 0.8446, 0.4156, 0.7443, 0.5145, 0.6494, 0.5162, 0.6488, 0.4101, 0.7443, 0.5145, 0.6488, 0.4101, 0.7468, 0.4165, 0.6494, 0.5162, 0.5434, 0.5295, 0.5269, 0.3975, 0.6494, 0.5162, 0.5269, 0.3975, 0.6488, 0.4101, 0.5434, 0.5295, 0.6494, 0.5162, 0.6488, 0.4101, 0.5434, 0.5295, 0.6488, 0.4101, 0.5269, 0.3975, 0.6494, 0.5162, 0.7443, 0.5145, 0.7468, 0.4165, 0.6494, 0.5162, 0.7468, 0.4165, 0.6488, 0.4101, 0.7429, 0.5863, 0.8274, 0.5926, 0.8377, 0.5203, 0.7429, 0.5863, 0.8377, 0.5203, 0.7443, 0.5145, 0.8274, 0.5926, 0.9103, 0.6107, 0.9384, 0.5385, 0.8274, 0.5926, 0.9384, 0.5385, 0.8377, 0.5203, 0.9103, 0.6107, 0.8274, 0.5926, 0.8377, 0.5203, 0.9103, 0.6107, 0.8377, 0.5203, 0.9384, 0.5385, 0.8274, 0.5926, 0.7429, 0.5863, 0.7443, 0.5145, 0.8274, 0.5926, 0.7443, 0.5145, 0.8377, 0.5203, 0.7429, 0.5863, 0.6566, 0.5917, 0.6494, 0.5162, 0.7429, 0.5863, 0.6494, 0.5162, 0.7443, 0.5145, 0.6566, 0.5917, 0.5689, 0.6074, 0.5434, 0.5295, 0.6566, 0.5917, 0.5434, 0.5295, 0.6494, 0.5162, 0.5689, 0.6074, 0.6566, 0.5917, 0.6494, 0.5162, 0.5689, 0.6074, 0.6494, 0.5162, 0.5434, 0.5295, 0.6566, 0.5917, 0.7429, 0.5863, 0.7443, 0.5145, 0.6566, 0.5917, 0.7443, 0.5145, 0.6494, 0.5162, 0.3336, 0.6501, 0.2551, 0.6363, 0.2554, 0.5679, 0.3336, 0.6501, 0.2554, 0.5679, 0.351, 0.578, 0.351, 0.578, 0.2554, 0.5679, 0.2557, 0.5073, 0.351, 0.578, 0.2557, 0.5073, 0.3607, 0.5109, 0.3607, 0.5109, 0.2557, 0.5073, 0.2566, 0.4533, 0.3607, 0.5109, 0.2566, 0.4533, 0.3637, 0.4499, 0.3637, 0.4499, 0.2566, 0.4533, 0.3551, 0.3913, 0.2566, 0.4533, 0.2571, 0.4008, 0.3551, 0.3913, 0.3551, 0.3913, 0.2571, 0.4008, 0.2578, 0.3462, 0.3551, 0.3913, 0.2578, 0.3462, 0.3397, 0.3324, 0.258, 0.2833, 0.3095, 0.2686, 0.3397, 0.3324, 0.258, 0.2833, 0.3397, 0.3324, 0.2578, 0.3462, 0.4322, 0.2767, 0.3397, 0.3324, 0.3095, 0.2686, 0.4322, 0.2767, 0.3095, 0.2686, 0.3542, 0.2204, 0.4885, 0.3501, 0.3551, 0.3913, 0.3397, 0.3324, 0.4885, 0.3501, 0.3397, 0.3324, 0.4322, 0.2767, 0.5087, 0.4397, 0.3637, 0.4499, 0.4885, 0.3501, 0.3637, 0.4499, 0.3551, 0.3913, 0.4885, 0.3501, 0.5017, 0.5317, 0.3607, 0.5109, 0.3637, 0.4499, 0.5017, 0.5317, 0.3637, 0.4499, 0.5087, 0.4397, 0.46, 0.6145, 0.351, 0.578, 0.3607, 0.5109, 0.46, 0.6145, 0.3607, 0.5109, 0.5017, 0.5317, 0.4097, 0.6815, 0.3336, 0.6501, 0.351, 0.578, 0.4097, 0.6815, 0.351, 0.578, 0.46, 0.6145, 0.3359, 0.644, 0.408, 0.6737, 0.4557, 0.6103, 0.3359, 0.644, 0.4557, 0.6103, 0.3526, 0.5768, 0.3526, 0.5768, 0.4557, 0.6103, 0.4955, 0.5315, 0.3526, 0.5768, 0.4955, 0.5315, 0.3614, 0.5093, 0.3614, 0.5093, 0.4955, 0.5315, 0.5087, 0.4422, 0.3614, 0.5093, 0.5087, 0.4422, 0.362, 0.4503, 0.362, 0.4503, 0.5087, 0.4422, 0.4867, 0.3532, 0.362, 0.4503, 0.4867, 0.3532, 0.3552, 0.3917, 0.3552, 0.3917, 0.4867, 0.3532, 0.4346, 0.2739, 0.3552, 0.3917, 0.4346, 0.2739, 0.3378, 0.3321, 0.3378, 0.3321, 0.4346, 0.2739, 0.3524, 0.2209, 0.3378, 0.3321, 0.3524, 0.2209, 0.3076, 0.2693, 0.2558, 0.3462, 0.3378, 0.3321, 0.3076, 0.2693, 0.2558, 0.3462, 0.3076, 0.2693, 0.2556, 0.2833, 0.2565, 0.4008, 0.3552, 0.3917, 0.3378, 0.3321, 0.2565, 0.4008, 0.3378, 0.3321, 0.2558, 0.3462, 0.257, 0.4533, 0.362, 0.4503, 0.3552, 0.3917, 0.257, 0.4533, 0.3552, 0.3917, 0.2565, 0.4008, 0.2579, 0.5073, 0.3614, 0.5093, 0.362, 0.4503, 0.2579, 0.5073, 0.362, 0.4503, 0.257, 0.4533, 0.2585, 0.5692, 0.3526, 0.5768, 0.3614, 0.5093, 0.2585, 0.5692, 0.3614, 0.5093, 0.2579, 0.5073, 0.2585, 0.6363, 0.3359, 0.644, 0.3526, 0.5768, 0.2585, 0.6363, 0.3526, 0.5768, 0.2585, 0.5692, 0.18, 0.6501, 0.2585, 0.6363, 0.2585, 0.5692, 0.18, 0.6501, 0.2585, 0.5692, 0.1626, 0.578, 0.1626, 0.578, 0.2585, 0.5692, 0.2579, 0.5073, 0.1626, 0.578, 0.2579, 0.5073, 0.1529, 0.5109, 0.1529, 0.5109, 0.2579, 0.5073, 0.257, 0.4533, 0.1529, 0.5109, 0.257, 0.4533, 0.1499, 0.4499, 0.1499, 0.4499, 0.257, 0.4533, 0.2565, 0.4008, 0.1499, 0.4499, 0.2565, 0.4008, 0.1585, 0.3913, 0.1585, 0.3913, 0.2565, 0.4008, 0.2558, 0.3462, 0.1585, 0.3913, 0.2558, 0.3462, 0.1739, 0.3324, 0.1739, 0.3324, 0.2558, 0.3462, 0.2556, 0.2833, 0.1739, 0.3324, 0.2556, 0.2833, 0.2041, 0.2686, 0.0814, 0.2767, 0.1739, 0.3324, 0.2041, 0.2686, 0.0814, 0.2767, 0.2041, 0.2686, 0.1594, 0.2204, 0.02507, 0.3501, 0.1585, 0.3913, 0.1739, 0.3324, 0.02507, 0.3501, 0.1739, 0.3324, 0.0814, 0.2767, 0.004865, 0.4397, 0.1499, 0.4499, 0.1585, 0.3913, 0.004865, 0.4397, 0.1585, 0.3913, 0.02507, 0.3501, 0.01187, 0.5317, 0.1529, 0.5109, 0.1499, 0.4499, 0.01187, 0.5317, 0.1499, 0.4499, 0.004865, 0.4397, 0.05362, 0.6145, 0.1626, 0.578, 0.1529, 0.5109, 0.05362, 0.6145, 0.1529, 0.5109, 0.01187, 0.5317, 0.1039, 0.6815, 0.18, 0.6501, 0.1626, 0.578, 0.1039, 0.6815, 0.1626, 0.578, 0.05362, 0.6145, 0.1777, 0.644, 0.1055, 0.6737, 0.05786, 0.6103, 0.1777, 0.644, 0.05786, 0.6103, 0.1619, 0.5749, 0.1619, 0.5749, 0.05786, 0.6103, 0.01811, 0.5315, 0.1619, 0.5749, 0.01811, 0.5315, 0.1517, 0.5111, 0.1517, 0.5111, 0.01811, 0.5315, 0.004865, 0.4422, 0.1517, 0.5111, 0.004865, 0.4422, 0.1516, 0.4503, 0.1516, 0.4503, 0.004865, 0.4422, 0.02692, 0.3532, 0.1516, 0.4503, 0.02692, 0.3532, 0.1584, 0.3917, 0.1584, 0.3917, 0.02692, 0.3532, 0.079, 0.2739, 0.1584, 0.3917, 0.079, 0.2739, 0.1758, 0.3321, 0.1758, 0.3321, 0.079, 0.2739, 0.1612, 0.2209, 0.1758, 0.3321, 0.1612, 0.2209, 0.2059, 0.2693, 0.2059, 0.2693, 0.258, 0.2833, 0.2578, 0.3462, 0.2059, 0.2693, 0.2578, 0.3462, 0.1758, 0.3321, 0.2571, 0.4008, 0.1584, 0.3917, 0.1758, 0.3321, 0.2571, 0.4008, 0.1758, 0.3321, 0.2578, 0.3462, 0.2566, 0.4533, 0.1516, 0.4503, 0.1584, 0.3917, 0.2566, 0.4533, 0.1584, 0.3917, 0.2571, 0.4008, 0.2557, 0.5073, 0.1517, 0.5111, 0.1516, 0.4503, 0.2557, 0.5073, 0.1516, 0.4503, 0.2566, 0.4533, 0.2554, 0.5679, 0.1619, 0.5749, 0.1517, 0.5111, 0.2554, 0.5679, 0.1517, 0.5111, 0.2557, 0.5073, 0.2551, 0.6363, 0.1777, 0.644, 0.1619, 0.5749, 0.2551, 0.6363, 0.1619, 0.5749, 0.2554, 0.5679])
me_sphere.materials.append(mat_material)
me_sphere.use_remesh_preserve_volume = False
me_sphere.use_remesh_preserve_attributes = False
me_sphere.use_mirror_vertex_groups = False
me_sphere.update()
arm_armature_001 = bpy.data.armatures.new('Armature.001')  # bones are not reproduced

# ---- objects
ob_sphere = bpy.data.objects.new('Sphere', me_sphere)
ob_lamp = bpy.data.objects.new('Lamp', light_spot)
ob_armature = bpy.data.objects.new('Armature', arm_armature_001)
ob_camera = bpy.data.objects.new('Camera', cam_camera_001)

# ---- transforms, parenting, visibility, modifiers, constraints
ob_sphere.location = (0.0, 0.306, 0.0)
ob_sphere.rotation_euler = (3.142, 1.51e-07, 3.142)
ob_sphere.scale = (0.2489, 0.2489, 0.2489)
ob_sphere.lock_rotations_4d = False
ob_sphere.empty_display_type = 'ARROWS'
ob_sphere.color = (0.0, 0.0, 0.0, 1.0)
ob_sphere.lineart.crease_threshold = 0.0
_vg = ob_sphere.vertex_groups.new(name='abdomen')
for _i, _w in zip([0, 1, 2, 3, 4, 5, 7, 8, 9, 10, 11, 12, 13, 14, 15, 16, 17, 18, 19, 20, 21, 22, 23, 24, 25, 26, 27, 28, 29, 30, 31, 32, 33, 34, 35, 36, 37, 38, 39, 40, 41, 42, 43, 44, 45, 46, 47, 48, 49, 50, 51, 52, 53, 54, 55, 56, 57, 58, 59, 60, 61, 62, 63, 64, 69, 70, 165, 166, 170, 171, 172, 175, 176, 177, 181, 182], [1.0, 1.0, 1.0, 1.0, 1.0, 1.0, 0.0, 1.0, 1.0, 1.0, 1.0, 1.0, 1.0, 1.0, 1.0, 1.0, 1.0, 1.0, 1.0, 1.0, 0.0, 0.0, 1.0, 1.0, 1.0, 1.0, 1.0, 1.0, 1.0, 1.0, 1.0, 1.0, 1.0, 1.0, 0.0, 0.0, 1.0, 1.0, 1.0, 1.0, 1.0, 1.0, 1.0, 1.0, 1.0, 1.0, 1.0, 1.0, 0.0, 0.0, 1.0, 1.0, 1.0, 1.0, 1.0, 1.0, 0.0, 0.0, 0.0, 0.0, 0.0, 0.0, 0.0, 0.0, 0.0, 0.0, 0.0, 0.0, 0.0, 0.0, 0.0, 0.0, 0.0, 0.0, 0.0, 0.0]): _vg.add([_i], _w, 'REPLACE')
_vg = ob_sphere.vertex_groups.new(name='Bone')
_vg.add([6, 7, 21, 22, 35, 36, 49, 50, 57, 58, 59, 60, 61, 62, 63, 64, 65, 66, 67, 68, 69, 70, 71, 72, 73, 74, 75, 76, 77, 78, 79, 80, 81, 82, 83, 84, 85, 86, 87, 88, 89, 90, 91, 92, 93, 94, 95, 96, 97], 1.0, 'REPLACE')
_vg = ob_sphere.vertex_groups.new(name='hip4.L')
_vg.add([162, 163, 164, 165, 166, 167, 168, 169, 170, 171, 172, 173], 1.0, 'REPLACE')
_vg = ob_sphere.vertex_groups.new(name='hip4.R')
_vg.add([174, 175, 176, 177, 178, 179, 180, 181, 182, 183, 184, 185], 1.0, 'REPLACE')
_vg = ob_sphere.vertex_groups.new(name='thigh4.L')
_vg.add([156, 157, 158, 159, 160, 161, 162, 163, 164, 165, 166, 167], 1.0, 'REPLACE')
_vg = ob_sphere.vertex_groups.new(name='thigh4.R')
_vg.add([180, 181, 182, 183, 184, 185, 186, 187, 188, 189, 190, 191], 1.0, 'REPLACE')
_vg = ob_sphere.vertex_groups.new(name='shin4.L')
_vg.add([155, 156, 157, 158, 159, 160, 161], 1.0, 'REPLACE')
_vg = ob_sphere.vertex_groups.new(name='shin4.R')
_vg.add([186, 187, 188, 189, 190, 191, 192], 1.0, 'REPLACE')
_vg = ob_sphere.vertex_groups.new(name='shin3.L')
_vg.add([148, 149, 150, 151, 152, 153, 154], 1.0, 'REPLACE')
_vg = ob_sphere.vertex_groups.new(name='shin3.R')
_vg.add([193, 194, 195, 196, 197, 198, 199], 1.0, 'REPLACE')
_vg = ob_sphere.vertex_groups.new(name='thigh3.L')
_vg.add([142, 143, 144, 145, 146, 147, 148, 149, 150, 151, 152, 153], 1.0, 'REPLACE')
_vg = ob_sphere.vertex_groups.new(name='thigh3.R')
_vg.add([194, 195, 196, 197, 198, 199, 200, 201, 202, 203, 204, 205], 1.0, 'REPLACE')
_vg = ob_sphere.vertex_groups.new(name='hip3.L')
_vg.add([136, 137, 138, 139, 140, 141, 142, 143, 144, 145, 146, 147], 1.0, 'REPLACE')
_vg = ob_sphere.vertex_groups.new(name='hip3.R')
_vg.add([200, 201, 202, 203, 204, 205, 206, 207, 208, 209, 210, 211], 1.0, 'REPLACE')
_vg = ob_sphere.vertex_groups.new(name='shin2.L')
_vg.add([117, 118, 119, 120, 121, 122, 123], 1.0, 'REPLACE')
_vg = ob_sphere.vertex_groups.new(name='shin2.R')
_vg.add([224, 225, 226, 227, 228, 229, 230], 1.0, 'REPLACE')
_vg = ob_sphere.vertex_groups.new(name='thigh2.L')
_vg.add([118, 119, 120, 121, 122, 123, 124, 125, 126, 127, 128, 129], 1.0, 'REPLACE')
_vg = ob_sphere.vertex_groups.new(name='thigh2.R')
_vg.add([218, 219, 220, 221, 222, 223, 224, 225, 226, 227, 228, 229], 1.0, 'REPLACE')
_vg = ob_sphere.vertex_groups.new(name='hip2.L')
_vg.add([124, 125, 126, 127, 128, 129, 130, 131, 132, 133, 134, 135], 1.0, 'REPLACE')
_vg = ob_sphere.vertex_groups.new(name='hip2.R')
_vg.add([212, 213, 214, 215, 216, 217, 218, 219, 220, 221, 222, 223], 1.0, 'REPLACE')
_vg = ob_sphere.vertex_groups.new(name='hip1.L')
_vg.add([98, 99, 100, 101, 102, 103, 104, 105, 106, 107, 108, 109], 1.0, 'REPLACE')
_vg = ob_sphere.vertex_groups.new(name='hip1.R')
_vg.add([238, 239, 240, 241, 242, 243, 244, 245, 246, 247, 248, 249], 1.0, 'REPLACE')
_vg = ob_sphere.vertex_groups.new(name='thigh1.L')
_vg.add([104, 105, 106, 107, 108, 109, 110, 111, 112, 113, 114, 115], 1.0, 'REPLACE')
_vg = ob_sphere.vertex_groups.new(name='thigh1.R')
_vg.add([232, 233, 234, 235, 236, 237, 238, 239, 240, 241, 242, 243], 1.0, 'REPLACE')
_vg = ob_sphere.vertex_groups.new(name='shin1.L')
_vg.add([110, 111, 112, 113, 114, 115, 116], 1.0, 'REPLACE')
_vg = ob_sphere.vertex_groups.new(name='shin1.R')
_vg.add([231, 232, 233, 234, 235, 236, 237], 1.0, 'REPLACE')
_vg = ob_sphere.vertex_groups.new(name='fang.R')
_vg.add([263, 264, 265, 266, 267, 268, 269, 270, 271, 272, 273, 274, 275], 1.0, 'REPLACE')
_vg = ob_sphere.vertex_groups.new(name='fang.L')
_vg.add([250, 251, 252, 253, 254, 255, 256, 257, 258, 259, 260, 261, 262], 1.0, 'REPLACE')
_m = ob_sphere.modifiers.new('Armature', 'ARMATURE')
_m.object = ob_armature
_m.use_bone_envelopes = True
ob_lamp.location = (-0.7734, 1.13, 5.904)
ob_lamp.rotation_euler = (0.6503, 0.05522, 1.866)
ob_lamp.lock_rotations_4d = False
ob_lamp.empty_display_type = 'ARROWS'
ob_lamp.color = (0.0, 0.0, 0.0, 0.0)
ob_lamp.lineart.crease_threshold = 0.0
ob_armature.location = (0.0, 0.0, 0.0)
ob_armature.lock_rotations_4d = False
ob_armature.empty_display_type = 'ARROWS'
ob_armature.show_in_front = True
ob_armature.lineart.crease_threshold = 0.0
ob_camera.location = (-1.391, 2.489, 1.982)
ob_camera.rotation_euler = (-0.7353, -0.5498, 0.09152)
ob_camera.lock_rotations_4d = False
ob_camera.empty_display_type = 'ARROWS'
ob_camera.color = (0.0, 0.0, 0.0, 0.0)
ob_camera.display_type = 'WIRE'
ob_camera.lineart.crease_threshold = 0.0

# ---- collection membership
col_collection_1.objects.link(ob_sphere)
col_collection_1.objects.link(ob_lamp)
col_collection_2.objects.link(ob_armature)
col_collection_2.objects.link(ob_sphere)
col_collection_2.objects.link(ob_camera)
col_collection_2.objects.link(ob_lamp)
col_collection_3.objects.link(ob_armature)

# ---- scene / render settings (as saved in the file)
scene.camera = ob_camera
scene.frame_start = 64; scene.frame_end = 84; scene.frame_set(1)
scene.render.engine = 'BLENDER_EEVEE_NEXT'
scene.render.image_settings.file_format = 'JPEG'
scene.render.image_settings.color_mode = 'RGB'
scene.render.image_settings.compression = 90
scene.render.resolution_x = 800
scene.render.resolution_y = 600
scene.render.pixel_aspect_x = 100.0
scene.render.pixel_aspect_y = 100.0
scene.render.fps = 10
scene.render.dither_intensity = 0.0
scene.render.use_compositing = False
scene.render.use_sequencer = False
scene.render.bake_margin = 2
scene.render.bake_bias = 0.0
scene.render.use_stamp_time = False
scene.render.use_stamp_date = False
scene.render.use_stamp_frame = False
scene.render.use_stamp_camera = False
scene.render.use_stamp_scene = False
scene.render.use_stamp_filename = False
scene.render.use_stamp_render_time = False
scene.render.stamp_font_size = 0
scene.cycles.use_denoising = False
scene.cycles.samples = 10
scene.cycles.sampling_pattern = 'TABULATED_SOBOL'
scene.cycles.light_sampling_threshold = 0.0
scene.cycles.use_adaptive_sampling = False
scene.cycles.use_light_tree = False
scene.cycles.blur_glossy = 0.0
scene.cycles.volume_bounces = 1
scene.cycles.pixel_filter_type = 'GAUSSIAN'
scene.cycles.sample_clamp_indirect = 0.0
scene.view_settings.view_transform = 'Raw'
bpy.context.view_layer.update()
